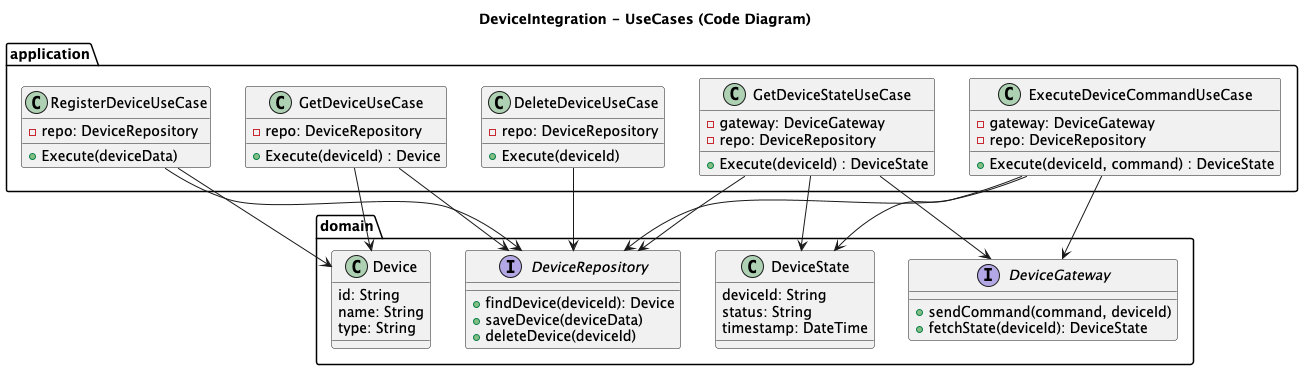

The diagram above was rendered by PlantUML. Its source (embedded in the PNG):
@startuml
title DeviceIntegration - UseCases (Code Diagram)

package "application" {

    class RegisterDeviceUseCase {
        -repo: DeviceRepository
        +Execute(deviceData)
    }

    class GetDeviceStateUseCase {
        -gateway: DeviceGateway
        -repo: DeviceRepository
        +Execute(deviceId) : DeviceState
    }

    class GetDeviceUseCase {
        -repo: DeviceRepository
        +Execute(deviceId) : Device
    }

    class ExecuteDeviceCommandUseCase {
        -gateway: DeviceGateway
        -repo: DeviceRepository
        +Execute(deviceId, command) : DeviceState
    }

    class DeleteDeviceUseCase {
        - repo: DeviceRepository
        + Execute(deviceId)
    }
}

package "domain" {

    interface DeviceRepository {
        + findDevice(deviceId): Device
        + saveDevice(deviceData)
        + deleteDevice(deviceId)
    }

    interface DeviceGateway {
        + sendCommand(command, deviceId)
        + fetchState(deviceId): DeviceState
    }

    class Device {
        id: String
        name: String
        type: String
    }

    class DeviceState {
        deviceId: String
        status: String
        timestamp: DateTime
    }
}

GetDeviceUseCase --> DeviceRepository
RegisterDeviceUseCase --> DeviceRepository
GetDeviceStateUseCase --> DeviceGateway
ExecuteDeviceCommandUseCase --> DeviceGateway
GetDeviceStateUseCase --> DeviceRepository
ExecuteDeviceCommandUseCase --> DeviceRepository
DeleteDeviceUseCase --> DeviceRepository

GetDeviceUseCase --> Device
RegisterDeviceUseCase--> Device
GetDeviceStateUseCase --> DeviceState
ExecuteDeviceCommandUseCase --> DeviceState

@enduml